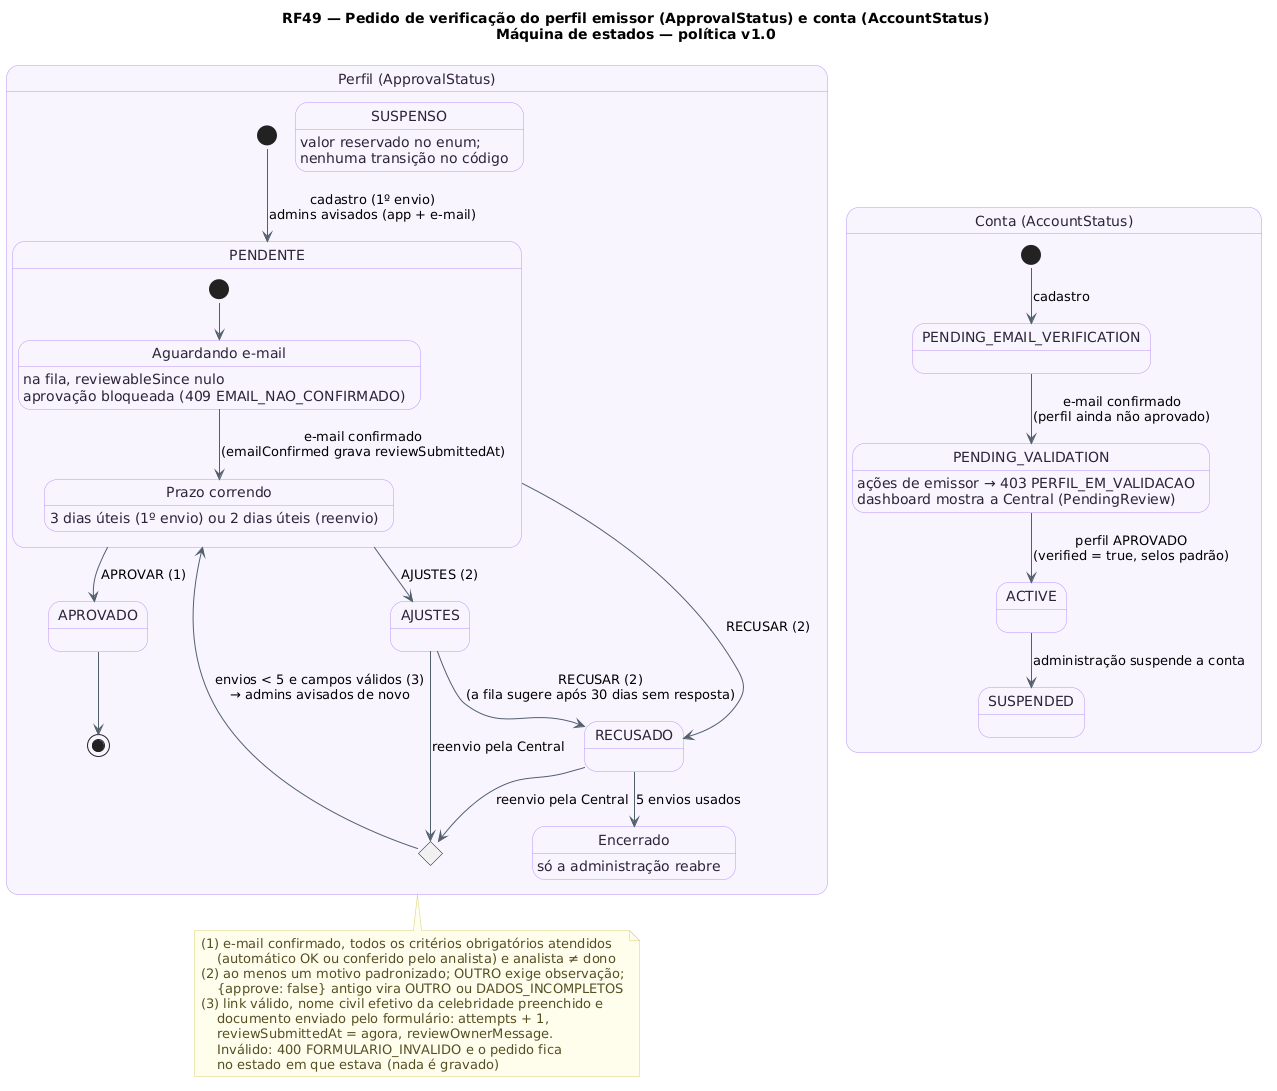

The diagram above was rendered by PlantUML. Its source (embedded in the PNG):
@startuml RF49_MaquinaDeEstados_Verificacao
!pragma layout smetana
!pragma layout smetana
title RF49 — Pedido de verificação do perfil emissor (ApprovalStatus) e conta (AccountStatus)\nMáquina de estados — política v1.0
skinparam backgroundColor #FFFFFF
skinparam state {
  BackgroundColor #F8F4FF
  BorderColor #B695F5
  FontColor #2D2438
  ArrowColor #52606D
}
skinparam note {
  BackgroundColor #FFFDEB
  BorderColor #D8CE78
  FontColor #554F24
}
state "Perfil (ApprovalStatus)" as Perfil {
  [*] --> PENDENTE : cadastro (1º envio)\nadmins avisados (app + e-mail)
  state PENDENTE {
    state "Aguardando e-mail" as AguardandoEmail
    state "Prazo correndo" as Prazo
    [*] --> AguardandoEmail
    AguardandoEmail : na fila, reviewableSince nulo
    AguardandoEmail : aprovação bloqueada (409 EMAIL_NAO_CONFIRMADO)
    AguardandoEmail --> Prazo : e-mail confirmado\n(emailConfirmed grava reviewSubmittedAt)
    Prazo : 3 dias úteis (1º envio) ou 2 dias úteis (reenvio)
  }
  PENDENTE --> APROVADO : APROVAR (1)
  PENDENTE --> AJUSTES : AJUSTES (2)
  PENDENTE --> RECUSADO : RECUSAR (2)
  AJUSTES --> RECUSADO : RECUSAR (2)\n(a fila sugere após 30 dias sem resposta)
  state Reenvio <<choice>>
  AJUSTES --> Reenvio : reenvio pela Central
  RECUSADO --> Reenvio : reenvio pela Central
  Reenvio --> PENDENTE : envios < 5 e campos válidos (3)\n→ admins avisados de novo
  RECUSADO --> Encerrado : 5 envios usados
  state "Encerrado" as Encerrado
  Encerrado : só a administração reabre
  state SUSPENSO
  SUSPENSO : valor reservado no enum;
  SUSPENSO : nenhuma transição no código
  APROVADO --> [*]
}
state "Conta (AccountStatus)" as Conta {
  state PENDING_EMAIL_VERIFICATION
  state PENDING_VALIDATION
  state ACTIVE
  state SUSPENDED
  [*] --> PENDING_EMAIL_VERIFICATION : cadastro
  PENDING_EMAIL_VERIFICATION --> PENDING_VALIDATION : e-mail confirmado\n(perfil ainda não aprovado)
  PENDING_VALIDATION --> ACTIVE : perfil APROVADO\n(verified = true, selos padrão)
  ACTIVE --> SUSPENDED : administração suspende a conta
  PENDING_VALIDATION : ações de emissor → 403 PERFIL_EM_VALIDACAO
  PENDING_VALIDATION : dashboard mostra a Central (PendingReview)
}
note bottom of Perfil
(1) e-mail confirmado, todos os critérios obrigatórios atendidos
    (automático OK ou conferido pelo analista) e analista ≠ dono
(2) ao menos um motivo padronizado; OUTRO exige observação;
    {approve: false} antigo vira OUTRO ou DADOS_INCOMPLETOS
(3) link válido, nome civil efetivo da celebridade preenchido e
    documento enviado pelo formulário: attempts + 1,
    reviewSubmittedAt = agora, reviewOwnerMessage.
    Inválido: 400 FORMULARIO_INVALIDO e o pedido fica
    no estado em que estava (nada é gravado)
end note
@enduml